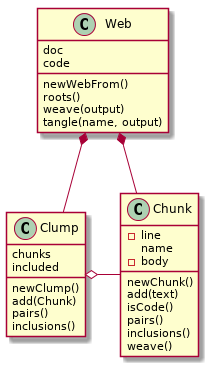

The diagram above was rendered by PlantUML. Its source (embedded in the PNG):
@startuml
class Chunk {
  -line
  name
  -body
  newChunk()
  add(text)
  isCode()
  pairs()
  inclusions()
  weave()

}

class Clump {
  chunks
  included
  newClump()
  add(Chunk)
  pairs()
  inclusions()
}

class Web {
  doc
  code
  newWebFrom()
  roots()
  weave(output)
  tangle(name, output)
}

Clump o- Chunk
Web *-- Clump
Web *-- Chunk
@enduml